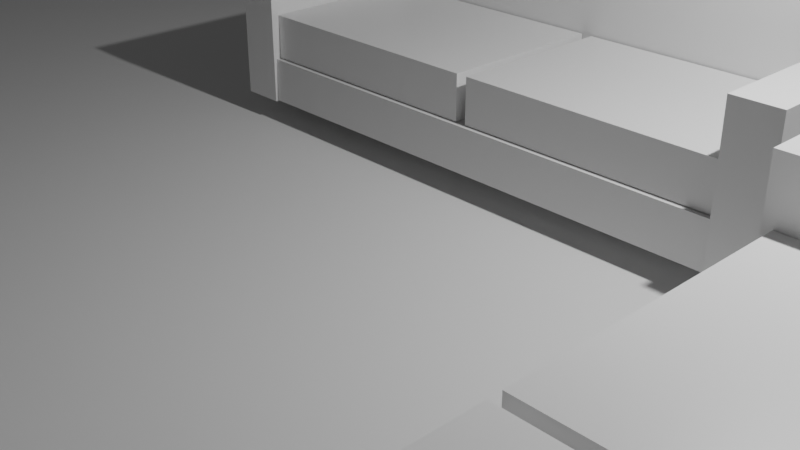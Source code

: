 # Source: Challenge3.blend  (saved by Blender 2.91.10; exported with 4.5.12 LTS)
import bpy
from mathutils import Matrix  # noqa: F401  (used for matrix-valued properties, if any)

bpy.ops.wm.read_factory_settings(use_empty=True)
scene = bpy.context.scene
scene.name = 'Scene'

# ---- collections
col_collection = bpy.data.collections.new('Collection'); scene.collection.children.link(col_collection)
col_sofa_1 = bpy.data.collections.new('Sofa 1'); scene.collection.children.link(col_sofa_1)
col_sofa_2 = bpy.data.collections.new('Sofa 2'); scene.collection.children.link(col_sofa_2)
col_sofa_3 = bpy.data.collections.new('Sofa 3'); scene.collection.children.link(col_sofa_3)

# ---- materials (node trees are filled in below, after node groups)
mat_material = bpy.data.materials.new('Material')
mat_material.alpha_threshold = 0.0
mat_material.use_transparent_shadow = False
mat_material.line_color = (0.0, 0.0, 0.0, 1.0)

# ---- material node trees
mat_material.use_nodes = True; mat_material.node_tree.nodes.clear()
_N = mat_material.node_tree.nodes; _L = mat_material.node_tree.links
n0 = _N.new('ShaderNodeOutputMaterial'); n0.name = 'Material Output'; n0.location = (300, 300)
n1 = _N.new('ShaderNodeBsdfPrincipled'); n1.name = 'Principled BSDF'; n1.location = (10, 300)
n1.distribution = 'GGX'
n1.subsurface_method = 'BURLEY'
n1.inputs[2].default_value = 0.4
n1.inputs[3].default_value = 1.45
n1.inputs[27].default_value = (0.0, 0.0, 0.0, 1.0)
n1.inputs[28].default_value = 1.0
_L.new(n1.outputs[0], n0.inputs[0])
n0.is_active_output = True

# ---- world
world_world = bpy.data.worlds.new('World'); scene.world = world_world
world_world.use_nodes = True; world_world.node_tree.nodes.clear()
_N = world_world.node_tree.nodes; _L = world_world.node_tree.links
n0 = _N.new('ShaderNodeOutputWorld'); n0.name = 'World Output'; n0.location = (300, 300)
n1 = _N.new('ShaderNodeBackground'); n1.name = 'Background'; n1.location = (10, 300)
n1.inputs[0].default_value = (0.05088, 0.05088, 0.05088, 1.0)
_L.new(n1.outputs[0], n0.inputs[0])
n0.is_active_output = True
world_world.color = (0.05088, 0.05088, 0.05088)
world_world.use_sun_shadow = False
world_world.sun_shadow_jitter_overblur = 0.0

# ---- cameras
cam_camera = bpy.data.cameras.new('Camera')
cam_camera.clip_end = 100.0
cam_camera.ortho_scale = 7.314

# ---- lights
light_light = bpy.data.lights.new('Light', 'POINT')
light_light.transmission_factor = 0.0
light_light.energy = 1000.0
light_light.shadow_soft_size = 0.1
light_light.shadow_maximum_resolution = 0.006
light_light.use_absolute_resolution = True

# ---- meshes
me_plane = bpy.data.meshes.new('Plane')
me_plane.from_pydata([(-1.0, -1.0, 0.0), (1.0, -1.0, 0.0), (-1.0, 1.0, 0.0), (1.0, 1.0, 0.0)], [], [(0, 1, 3, 2)])
_uv = me_plane.uv_layers.new(name='UVMap')
_uv.uv.foreach_set('vector', [0.0, 0.0, 1.0, 0.0, 1.0, 1.0, 0.0, 1.0])
me_plane.use_remesh_fix_poles = True
me_plane.use_remesh_preserve_attributes = False
me_plane.use_mirror_vertex_groups = False
me_plane.update()
me_cube = bpy.data.meshes.new('Cube')
me_cube.from_pydata([(1.0, 1.0, 1.0), (1.0, 1.0, -1.0), (1.0, -1.0, 1.0), (1.0, -1.0, -1.0), (-1.0, 1.0, 1.0), (-1.0, 1.0, -1.0), (-1.0, -1.0, 1.0), (-1.0, -1.0, -1.0)], [], [(0, 4, 6, 2), (3, 2, 6, 7), (7, 6, 4, 5), (5, 1, 3, 7), (1, 0, 2, 3), (5, 4, 0, 1)])
_uv = me_cube.uv_layers.new(name='UVMap')
_uv.uv.foreach_set('vector', [0.625, 0.5, 0.875, 0.5, 0.875, 0.75, 0.625, 0.75, 0.375, 0.75, 0.625, 0.75, 0.625, 1.0, 0.375, 1.0, 0.375, 0.0, 0.625, 0.0, 0.625, 0.25, 0.375, 0.25, 0.125, 0.5, 0.375, 0.5, 0.375, 0.75, 0.125, 0.75, 0.375, 0.5, 0.625, 0.5, 0.625, 0.75, 0.375, 0.75, 0.375, 0.25, 0.625, 0.25, 0.625, 0.5, 0.375, 0.5])
me_cube.materials.append(mat_material)
me_cube.use_remesh_preserve_volume = False
me_cube.use_remesh_preserve_attributes = False
me_cube.use_mirror_vertex_groups = False
me_cube.update()
me_cube_002 = bpy.data.meshes.new('Cube.002')
me_cube_002.from_pydata([(1.0, 1.0, 1.0), (1.0, 1.0, -1.0), (1.0, -1.0, 1.0), (1.0, -1.0, -1.0), (-1.0, 1.0, 1.0), (-1.0, 1.0, -1.0), (-1.0, -1.0, 1.0), (-1.0, -1.0, -1.0)], [], [(0, 4, 6, 2), (3, 2, 6, 7), (7, 6, 4, 5), (5, 1, 3, 7), (1, 0, 2, 3), (5, 4, 0, 1)])
_uv = me_cube_002.uv_layers.new(name='UVMap')
_uv.uv.foreach_set('vector', [0.625, 0.5, 0.875, 0.5, 0.875, 0.75, 0.625, 0.75, 0.375, 0.75, 0.625, 0.75, 0.625, 1.0, 0.375, 1.0, 0.375, 0.0, 0.625, 0.0, 0.625, 0.25, 0.375, 0.25, 0.125, 0.5, 0.375, 0.5, 0.375, 0.75, 0.125, 0.75, 0.375, 0.5, 0.625, 0.5, 0.625, 0.75, 0.375, 0.75, 0.375, 0.25, 0.625, 0.25, 0.625, 0.5, 0.375, 0.5])
me_cube_002.materials.append(mat_material)
me_cube_002.use_remesh_preserve_volume = False
me_cube_002.use_remesh_preserve_attributes = False
me_cube_002.use_mirror_vertex_groups = False
me_cube_002.update()
me_cube_003 = bpy.data.meshes.new('Cube.003')
me_cube_003.from_pydata([(1.0, 1.0, 1.0), (1.0, 1.0, -1.0), (1.0, -1.0, 1.0), (1.0, -1.0, -1.0), (-1.0, 1.0, 1.0), (-1.0, 1.0, -1.0), (-1.0, -1.0, 1.0), (-1.0, -1.0, -1.0)], [], [(0, 4, 6, 2), (3, 2, 6, 7), (7, 6, 4, 5), (5, 1, 3, 7), (1, 0, 2, 3), (5, 4, 0, 1)])
_uv = me_cube_003.uv_layers.new(name='UVMap')
_uv.uv.foreach_set('vector', [0.625, 0.5, 0.875, 0.5, 0.875, 0.75, 0.625, 0.75, 0.375, 0.75, 0.625, 0.75, 0.625, 1.0, 0.375, 1.0, 0.375, 0.0, 0.625, 0.0, 0.625, 0.25, 0.375, 0.25, 0.125, 0.5, 0.375, 0.5, 0.375, 0.75, 0.125, 0.75, 0.375, 0.5, 0.625, 0.5, 0.625, 0.75, 0.375, 0.75, 0.375, 0.25, 0.625, 0.25, 0.625, 0.5, 0.375, 0.5])
me_cube_003.materials.append(mat_material)
me_cube_003.use_remesh_preserve_volume = False
me_cube_003.use_remesh_preserve_attributes = False
me_cube_003.use_mirror_vertex_groups = False
me_cube_003.update()
me_cube_001 = bpy.data.meshes.new('Cube.001')
me_cube_001.from_pydata([(1.0, 1.0, 1.0), (1.0, 1.0, -1.0), (1.0, -1.0, 1.0), (1.0, -1.0, -1.0), (-1.0, 1.0, 1.0), (-1.0, 1.0, -1.0), (-1.0, -1.0, 1.0), (-1.0, -1.0, -1.0)], [], [(0, 4, 6, 2), (3, 2, 6, 7), (7, 6, 4, 5), (5, 1, 3, 7), (1, 0, 2, 3), (5, 4, 0, 1)])
_uv = me_cube_001.uv_layers.new(name='UVMap')
_uv.uv.foreach_set('vector', [0.625, 0.5, 0.875, 0.5, 0.875, 0.75, 0.625, 0.75, 0.375, 0.75, 0.625, 0.75, 0.625, 1.0, 0.375, 1.0, 0.375, 0.0, 0.625, 0.0, 0.625, 0.25, 0.375, 0.25, 0.125, 0.5, 0.375, 0.5, 0.375, 0.75, 0.125, 0.75, 0.375, 0.5, 0.625, 0.5, 0.625, 0.75, 0.375, 0.75, 0.375, 0.25, 0.625, 0.25, 0.625, 0.5, 0.375, 0.5])
me_cube_001.materials.append(mat_material)
me_cube_001.use_remesh_preserve_volume = False
me_cube_001.use_remesh_preserve_attributes = False
me_cube_001.use_mirror_vertex_groups = False
me_cube_001.update()
me_cube_004 = bpy.data.meshes.new('Cube.004')
me_cube_004.from_pydata([(1.0, 1.0, 1.0), (1.0, 1.0, -1.0), (1.0, -1.0, 1.0), (1.0, -1.0, -1.0), (-1.0, 1.0, 1.0), (-1.0, 1.0, -1.0), (-1.0, -1.0, 1.0), (-1.0, -1.0, -1.0)], [], [(0, 4, 6, 2), (3, 2, 6, 7), (7, 6, 4, 5), (5, 1, 3, 7), (1, 0, 2, 3), (5, 4, 0, 1)])
_uv = me_cube_004.uv_layers.new(name='UVMap')
_uv.uv.foreach_set('vector', [0.625, 0.5, 0.875, 0.5, 0.875, 0.75, 0.625, 0.75, 0.375, 0.75, 0.625, 0.75, 0.625, 1.0, 0.375, 1.0, 0.375, 0.0, 0.625, 0.0, 0.625, 0.25, 0.375, 0.25, 0.125, 0.5, 0.375, 0.5, 0.375, 0.75, 0.125, 0.75, 0.375, 0.5, 0.625, 0.5, 0.625, 0.75, 0.375, 0.75, 0.375, 0.25, 0.625, 0.25, 0.625, 0.5, 0.375, 0.5])
me_cube_004.materials.append(mat_material)
me_cube_004.use_remesh_preserve_volume = False
me_cube_004.use_remesh_preserve_attributes = False
me_cube_004.use_mirror_vertex_groups = False
me_cube_004.update()
me_cube_006 = bpy.data.meshes.new('Cube.006')
me_cube_006.from_pydata([(1.0, 1.0, 1.0), (1.0, 1.0, -1.0), (1.0, -1.0, 1.0), (1.0, -1.0, -1.0), (-1.0, 1.0, 1.0), (-1.0, 1.0, -1.0), (-1.0, -1.0, 1.0), (-1.0, -1.0, -1.0)], [], [(0, 4, 6, 2), (3, 2, 6, 7), (7, 6, 4, 5), (5, 1, 3, 7), (1, 0, 2, 3), (5, 4, 0, 1)])
_uv = me_cube_006.uv_layers.new(name='UVMap')
_uv.uv.foreach_set('vector', [0.625, 0.5, 0.875, 0.5, 0.875, 0.75, 0.625, 0.75, 0.375, 0.75, 0.625, 0.75, 0.625, 1.0, 0.375, 1.0, 0.375, 0.0, 0.625, 0.0, 0.625, 0.25, 0.375, 0.25, 0.125, 0.5, 0.375, 0.5, 0.375, 0.75, 0.125, 0.75, 0.375, 0.5, 0.625, 0.5, 0.625, 0.75, 0.375, 0.75, 0.375, 0.25, 0.625, 0.25, 0.625, 0.5, 0.375, 0.5])
me_cube_006.materials.append(mat_material)
me_cube_006.use_remesh_preserve_volume = False
me_cube_006.use_remesh_preserve_attributes = False
me_cube_006.use_mirror_vertex_groups = False
me_cube_006.update()
me_cube_007 = bpy.data.meshes.new('Cube.007')
me_cube_007.from_pydata([(1.0, 1.0, 1.0), (1.0, 1.0, -1.0), (1.0, -1.0, 1.0), (1.0, -1.0, -1.0), (-1.0, 1.0, 1.0), (-1.0, 1.0, -1.0), (-1.0, -1.0, 1.0), (-1.0, -1.0, -1.0)], [], [(0, 4, 6, 2), (3, 2, 6, 7), (7, 6, 4, 5), (5, 1, 3, 7), (1, 0, 2, 3), (5, 4, 0, 1)])
_uv = me_cube_007.uv_layers.new(name='UVMap')
_uv.uv.foreach_set('vector', [0.625, 0.5, 0.875, 0.5, 0.875, 0.75, 0.625, 0.75, 0.375, 0.75, 0.625, 0.75, 0.625, 1.0, 0.375, 1.0, 0.375, 0.0, 0.625, 0.0, 0.625, 0.25, 0.375, 0.25, 0.125, 0.5, 0.375, 0.5, 0.375, 0.75, 0.125, 0.75, 0.375, 0.5, 0.625, 0.5, 0.625, 0.75, 0.375, 0.75, 0.375, 0.25, 0.625, 0.25, 0.625, 0.5, 0.375, 0.5])
me_cube_007.materials.append(mat_material)
me_cube_007.use_remesh_preserve_volume = False
me_cube_007.use_remesh_preserve_attributes = False
me_cube_007.use_mirror_vertex_groups = False
me_cube_007.update()
me_cube_008 = bpy.data.meshes.new('Cube.008')
me_cube_008.from_pydata([(1.0, 1.0, 1.0), (1.0, 1.0, -1.0), (1.0, -1.0, 1.0), (1.0, -1.0, -1.0), (-1.0, 1.0, 1.0), (-1.0, 1.0, -1.0), (-1.0, -1.0, 1.0), (-1.0, -1.0, -1.0)], [], [(0, 4, 6, 2), (3, 2, 6, 7), (7, 6, 4, 5), (5, 1, 3, 7), (1, 0, 2, 3), (5, 4, 0, 1)])
_uv = me_cube_008.uv_layers.new(name='UVMap')
_uv.uv.foreach_set('vector', [0.625, 0.5, 0.875, 0.5, 0.875, 0.75, 0.625, 0.75, 0.375, 0.75, 0.625, 0.75, 0.625, 1.0, 0.375, 1.0, 0.375, 0.0, 0.625, 0.0, 0.625, 0.25, 0.375, 0.25, 0.125, 0.5, 0.375, 0.5, 0.375, 0.75, 0.125, 0.75, 0.375, 0.5, 0.625, 0.5, 0.625, 0.75, 0.375, 0.75, 0.375, 0.25, 0.625, 0.25, 0.625, 0.5, 0.375, 0.5])
me_cube_008.materials.append(mat_material)
me_cube_008.use_remesh_preserve_volume = False
me_cube_008.use_remesh_preserve_attributes = False
me_cube_008.use_mirror_vertex_groups = False
me_cube_008.update()
me_cube_009 = bpy.data.meshes.new('Cube.009')
me_cube_009.from_pydata([(1.0, 1.0, 1.0), (1.0, 1.0, -1.0), (1.0, -1.0, 1.0), (1.0, -1.0, -1.0), (-1.0, 1.0, 1.0), (-1.0, 1.0, -1.0), (-1.0, -1.0, 1.0), (-1.0, -1.0, -1.0)], [], [(0, 4, 6, 2), (3, 2, 6, 7), (7, 6, 4, 5), (5, 1, 3, 7), (1, 0, 2, 3), (5, 4, 0, 1)])
_uv = me_cube_009.uv_layers.new(name='UVMap')
_uv.uv.foreach_set('vector', [0.625, 0.5, 0.875, 0.5, 0.875, 0.75, 0.625, 0.75, 0.375, 0.75, 0.625, 0.75, 0.625, 1.0, 0.375, 1.0, 0.375, 0.0, 0.625, 0.0, 0.625, 0.25, 0.375, 0.25, 0.125, 0.5, 0.375, 0.5, 0.375, 0.75, 0.125, 0.75, 0.375, 0.5, 0.625, 0.5, 0.625, 0.75, 0.375, 0.75, 0.375, 0.25, 0.625, 0.25, 0.625, 0.5, 0.375, 0.5])
me_cube_009.materials.append(mat_material)
me_cube_009.use_remesh_preserve_volume = False
me_cube_009.use_remesh_preserve_attributes = False
me_cube_009.use_mirror_vertex_groups = False
me_cube_009.update()
me_cube_010 = bpy.data.meshes.new('Cube.010')
me_cube_010.from_pydata([(1.0, 1.0, 1.0), (1.0, 1.0, -1.0), (1.0, -1.0, 1.0), (1.0, -1.0, -1.0), (-1.0, 1.0, 1.0), (-1.0, 1.0, -1.0), (-1.0, -1.0, 1.0), (-1.0, -1.0, -1.0)], [], [(0, 4, 6, 2), (3, 2, 6, 7), (7, 6, 4, 5), (5, 1, 3, 7), (1, 0, 2, 3), (5, 4, 0, 1)])
_uv = me_cube_010.uv_layers.new(name='UVMap')
_uv.uv.foreach_set('vector', [0.625, 0.5, 0.875, 0.5, 0.875, 0.75, 0.625, 0.75, 0.375, 0.75, 0.625, 0.75, 0.625, 1.0, 0.375, 1.0, 0.375, 0.0, 0.625, 0.0, 0.625, 0.25, 0.375, 0.25, 0.125, 0.5, 0.375, 0.5, 0.375, 0.75, 0.125, 0.75, 0.375, 0.5, 0.625, 0.5, 0.625, 0.75, 0.375, 0.75, 0.375, 0.25, 0.625, 0.25, 0.625, 0.5, 0.375, 0.5])
me_cube_010.materials.append(mat_material)
me_cube_010.use_remesh_preserve_volume = False
me_cube_010.use_remesh_preserve_attributes = False
me_cube_010.use_mirror_vertex_groups = False
me_cube_010.update()
me_cube_011 = bpy.data.meshes.new('Cube.011')
me_cube_011.from_pydata([(1.0, 1.0, 1.0), (1.0, 1.0, -1.0), (1.0, -1.0, 1.0), (1.0, -1.0, -1.0), (-1.0, 1.0, 1.0), (-1.0, 1.0, -1.0), (-1.0, -1.0, 1.0), (-1.0, -1.0, -1.0)], [], [(0, 4, 6, 2), (3, 2, 6, 7), (7, 6, 4, 5), (5, 1, 3, 7), (1, 0, 2, 3), (5, 4, 0, 1)])
_uv = me_cube_011.uv_layers.new(name='UVMap')
_uv.uv.foreach_set('vector', [0.625, 0.5, 0.875, 0.5, 0.875, 0.75, 0.625, 0.75, 0.375, 0.75, 0.625, 0.75, 0.625, 1.0, 0.375, 1.0, 0.375, 0.0, 0.625, 0.0, 0.625, 0.25, 0.375, 0.25, 0.125, 0.5, 0.375, 0.5, 0.375, 0.75, 0.125, 0.75, 0.375, 0.5, 0.625, 0.5, 0.625, 0.75, 0.375, 0.75, 0.375, 0.25, 0.625, 0.25, 0.625, 0.5, 0.375, 0.5])
me_cube_011.materials.append(mat_material)
me_cube_011.use_remesh_preserve_volume = False
me_cube_011.use_remesh_preserve_attributes = False
me_cube_011.use_mirror_vertex_groups = False
me_cube_011.update()
me_cube_012 = bpy.data.meshes.new('Cube.012')
me_cube_012.from_pydata([(1.0, 1.0, 1.0), (1.0, 1.0, -1.0), (1.0, -1.0, 1.0), (1.0, -1.0, -1.0), (-1.0, 1.0, 1.0), (-1.0, 1.0, -1.0), (-1.0, -1.0, 1.0), (-1.0, -1.0, -1.0)], [], [(0, 4, 6, 2), (3, 2, 6, 7), (7, 6, 4, 5), (5, 1, 3, 7), (1, 0, 2, 3), (5, 4, 0, 1)])
_uv = me_cube_012.uv_layers.new(name='UVMap')
_uv.uv.foreach_set('vector', [0.625, 0.5, 0.875, 0.5, 0.875, 0.75, 0.625, 0.75, 0.375, 0.75, 0.625, 0.75, 0.625, 1.0, 0.375, 1.0, 0.375, 0.0, 0.625, 0.0, 0.625, 0.25, 0.375, 0.25, 0.125, 0.5, 0.375, 0.5, 0.375, 0.75, 0.125, 0.75, 0.375, 0.5, 0.625, 0.5, 0.625, 0.75, 0.375, 0.75, 0.375, 0.25, 0.625, 0.25, 0.625, 0.5, 0.375, 0.5])
me_cube_012.materials.append(mat_material)
me_cube_012.use_remesh_preserve_volume = False
me_cube_012.use_remesh_preserve_attributes = False
me_cube_012.use_mirror_vertex_groups = False
me_cube_012.update()
me_cube_013 = bpy.data.meshes.new('Cube.013')
me_cube_013.from_pydata([(1.0, 1.0, 1.0), (1.0, 1.0, -1.0), (1.0, -1.0, 1.0), (1.0, -1.0, -1.0), (-1.0, 1.0, 1.0), (-1.0, 1.0, -1.0), (-1.0, -1.0, 1.0), (-1.0, -1.0, -1.0)], [], [(0, 4, 6, 2), (3, 2, 6, 7), (7, 6, 4, 5), (5, 1, 3, 7), (1, 0, 2, 3), (5, 4, 0, 1)])
_uv = me_cube_013.uv_layers.new(name='UVMap')
_uv.uv.foreach_set('vector', [0.625, 0.5, 0.875, 0.5, 0.875, 0.75, 0.625, 0.75, 0.375, 0.75, 0.625, 0.75, 0.625, 1.0, 0.375, 1.0, 0.375, 0.0, 0.625, 0.0, 0.625, 0.25, 0.375, 0.25, 0.125, 0.5, 0.375, 0.5, 0.375, 0.75, 0.125, 0.75, 0.375, 0.5, 0.625, 0.5, 0.625, 0.75, 0.375, 0.75, 0.375, 0.25, 0.625, 0.25, 0.625, 0.5, 0.375, 0.5])
me_cube_013.materials.append(mat_material)
me_cube_013.use_remesh_preserve_volume = False
me_cube_013.use_remesh_preserve_attributes = False
me_cube_013.use_mirror_vertex_groups = False
me_cube_013.update()
me_cube_014 = bpy.data.meshes.new('Cube.014')
me_cube_014.from_pydata([(1.0, 1.0, 1.0), (1.0, 1.0, -1.0), (1.0, -1.0, 1.0), (1.0, -1.0, -1.0), (-1.0, 1.0, 1.0), (-1.0, 1.0, -1.0), (-1.0, -1.0, 1.0), (-1.0, -1.0, -1.0)], [], [(0, 4, 6, 2), (3, 2, 6, 7), (7, 6, 4, 5), (5, 1, 3, 7), (1, 0, 2, 3), (5, 4, 0, 1)])
_uv = me_cube_014.uv_layers.new(name='UVMap')
_uv.uv.foreach_set('vector', [0.625, 0.5, 0.875, 0.5, 0.875, 0.75, 0.625, 0.75, 0.375, 0.75, 0.625, 0.75, 0.625, 1.0, 0.375, 1.0, 0.375, 0.0, 0.625, 0.0, 0.625, 0.25, 0.375, 0.25, 0.125, 0.5, 0.375, 0.5, 0.375, 0.75, 0.125, 0.75, 0.375, 0.5, 0.625, 0.5, 0.625, 0.75, 0.375, 0.75, 0.375, 0.25, 0.625, 0.25, 0.625, 0.5, 0.375, 0.5])
me_cube_014.materials.append(mat_material)
me_cube_014.use_remesh_preserve_volume = False
me_cube_014.use_remesh_preserve_attributes = False
me_cube_014.use_mirror_vertex_groups = False
me_cube_014.update()
me_cube_015 = bpy.data.meshes.new('Cube.015')
me_cube_015.from_pydata([(1.0, 1.0, 1.0), (1.0, 1.0, -1.0), (1.0, -1.0, 1.0), (1.0, -1.0, -1.0), (-1.0, 1.0, 1.0), (-1.0, 1.0, -1.0), (-1.0, -1.0, 1.0), (-1.0, -1.0, -1.0)], [], [(0, 4, 6, 2), (3, 2, 6, 7), (7, 6, 4, 5), (5, 1, 3, 7), (1, 0, 2, 3), (5, 4, 0, 1)])
_uv = me_cube_015.uv_layers.new(name='UVMap')
_uv.uv.foreach_set('vector', [0.625, 0.5, 0.875, 0.5, 0.875, 0.75, 0.625, 0.75, 0.375, 0.75, 0.625, 0.75, 0.625, 1.0, 0.375, 1.0, 0.375, 0.0, 0.625, 0.0, 0.625, 0.25, 0.375, 0.25, 0.125, 0.5, 0.375, 0.5, 0.375, 0.75, 0.125, 0.75, 0.375, 0.5, 0.625, 0.5, 0.625, 0.75, 0.375, 0.75, 0.375, 0.25, 0.625, 0.25, 0.625, 0.5, 0.375, 0.5])
me_cube_015.materials.append(mat_material)
me_cube_015.use_remesh_preserve_volume = False
me_cube_015.use_remesh_preserve_attributes = False
me_cube_015.use_mirror_vertex_groups = False
me_cube_015.update()
me_cube_016 = bpy.data.meshes.new('Cube.016')
me_cube_016.from_pydata([(1.0, 1.0, 1.0), (1.0, 1.0, -1.0), (1.0, -1.0, 1.0), (1.0, -1.0, -1.0), (-1.0, 1.0, 1.0), (-1.0, 1.0, -1.0), (-1.0, -1.0, 1.0), (-1.0, -1.0, -1.0)], [], [(0, 4, 6, 2), (3, 2, 6, 7), (7, 6, 4, 5), (5, 1, 3, 7), (1, 0, 2, 3), (5, 4, 0, 1)])
_uv = me_cube_016.uv_layers.new(name='UVMap')
_uv.uv.foreach_set('vector', [0.625, 0.5, 0.875, 0.5, 0.875, 0.75, 0.625, 0.75, 0.375, 0.75, 0.625, 0.75, 0.625, 1.0, 0.375, 1.0, 0.375, 0.0, 0.625, 0.0, 0.625, 0.25, 0.375, 0.25, 0.125, 0.5, 0.375, 0.5, 0.375, 0.75, 0.125, 0.75, 0.375, 0.5, 0.625, 0.5, 0.625, 0.75, 0.375, 0.75, 0.375, 0.25, 0.625, 0.25, 0.625, 0.5, 0.375, 0.5])
me_cube_016.materials.append(mat_material)
me_cube_016.use_remesh_preserve_volume = False
me_cube_016.use_remesh_preserve_attributes = False
me_cube_016.use_mirror_vertex_groups = False
me_cube_016.update()
me_cube_017 = bpy.data.meshes.new('Cube.017')
me_cube_017.from_pydata([(1.0, 1.0, 1.0), (1.0, 1.0, -1.0), (1.0, -1.0, 1.0), (1.0, -1.0, -1.0), (-1.0, 1.0, 1.0), (-1.0, 1.0, -1.0), (-1.0, -1.0, 1.0), (-1.0, -1.0, -1.0)], [], [(0, 4, 6, 2), (3, 2, 6, 7), (7, 6, 4, 5), (5, 1, 3, 7), (1, 0, 2, 3), (5, 4, 0, 1)])
_uv = me_cube_017.uv_layers.new(name='UVMap')
_uv.uv.foreach_set('vector', [0.625, 0.5, 0.875, 0.5, 0.875, 0.75, 0.625, 0.75, 0.375, 0.75, 0.625, 0.75, 0.625, 1.0, 0.375, 1.0, 0.375, 0.0, 0.625, 0.0, 0.625, 0.25, 0.375, 0.25, 0.125, 0.5, 0.375, 0.5, 0.375, 0.75, 0.125, 0.75, 0.375, 0.5, 0.625, 0.5, 0.625, 0.75, 0.375, 0.75, 0.375, 0.25, 0.625, 0.25, 0.625, 0.5, 0.375, 0.5])
me_cube_017.materials.append(mat_material)
me_cube_017.use_remesh_preserve_volume = False
me_cube_017.use_remesh_preserve_attributes = False
me_cube_017.use_mirror_vertex_groups = False
me_cube_017.update()
me_cube_018 = bpy.data.meshes.new('Cube.018')
me_cube_018.from_pydata([(1.0, 1.0, 1.0), (1.0, 1.0, -1.0), (1.0, -1.0, 1.0), (1.0, -1.0, -1.0), (-1.0, 1.0, 1.0), (-1.0, 1.0, -1.0), (-1.0, -1.0, 1.0), (-1.0, -1.0, -1.0)], [], [(0, 4, 6, 2), (3, 2, 6, 7), (7, 6, 4, 5), (5, 1, 3, 7), (1, 0, 2, 3), (5, 4, 0, 1)])
_uv = me_cube_018.uv_layers.new(name='UVMap')
_uv.uv.foreach_set('vector', [0.625, 0.5, 0.875, 0.5, 0.875, 0.75, 0.625, 0.75, 0.375, 0.75, 0.625, 0.75, 0.625, 1.0, 0.375, 1.0, 0.375, 0.0, 0.625, 0.0, 0.625, 0.25, 0.375, 0.25, 0.125, 0.5, 0.375, 0.5, 0.375, 0.75, 0.125, 0.75, 0.375, 0.5, 0.625, 0.5, 0.625, 0.75, 0.375, 0.75, 0.375, 0.25, 0.625, 0.25, 0.625, 0.5, 0.375, 0.5])
me_cube_018.materials.append(mat_material)
me_cube_018.use_remesh_preserve_volume = False
me_cube_018.use_remesh_preserve_attributes = False
me_cube_018.use_mirror_vertex_groups = False
me_cube_018.update()

# ---- objects
ob_light = bpy.data.objects.new('Light', light_light)
ob_camera = bpy.data.objects.new('Camera', cam_camera)
ob_plane = bpy.data.objects.new('Plane', me_plane)
ob_sofa_base = bpy.data.objects.new('Sofa Base', me_cube)
ob_sofa_cushion_001 = bpy.data.objects.new('Sofa Cushion.001', me_cube_002)
ob_sofa_cushion_002 = bpy.data.objects.new('Sofa Cushion.002', me_cube_003)
ob_sofa_back = bpy.data.objects.new('Sofa back', me_cube_001)
ob_sofa_side = bpy.data.objects.new('Sofa Side', me_cube_004)
ob_sofa_side_001 = bpy.data.objects.new('Sofa Side.001', me_cube_006)
ob_sofa_base_001 = bpy.data.objects.new('Sofa Base.001', me_cube_007)
ob_sofa_cushion_003 = bpy.data.objects.new('Sofa Cushion.003', me_cube_008)
ob_sofa_cushion_004 = bpy.data.objects.new('Sofa Cushion.004', me_cube_009)
ob_sofa_back_001 = bpy.data.objects.new('Sofa back.001', me_cube_010)
ob_sofa_side_002 = bpy.data.objects.new('Sofa Side.002', me_cube_011)
ob_sofa_side_003 = bpy.data.objects.new('Sofa Side.003', me_cube_012)
ob_sofa_base_002 = bpy.data.objects.new('Sofa Base.002', me_cube_013)
ob_sofa_cushion_005 = bpy.data.objects.new('Sofa Cushion.005', me_cube_014)
ob_sofa_cushion_006 = bpy.data.objects.new('Sofa Cushion.006', me_cube_015)
ob_sofa_back_002 = bpy.data.objects.new('Sofa back.002', me_cube_016)
ob_sofa_side_004 = bpy.data.objects.new('Sofa Side.004', me_cube_017)
ob_sofa_side_005 = bpy.data.objects.new('Sofa Side.005', me_cube_018)

# ---- transforms, parenting, visibility, modifiers, constraints
ob_light.location = (4.076, 1.005, 5.904)
ob_light.rotation_euler = (0.6503, 0.05522, 1.866)
ob_light.lock_rotations_4d = False
ob_light.empty_display_type = 'ARROWS'
ob_light.color = (0.0, 0.0, 0.0, 0.0)
ob_light.lineart.crease_threshold = 0.0
ob_camera.location = (7.359, -6.926, 4.958)
ob_camera.rotation_euler = (1.109, 0.0, 0.8149)
ob_camera.lock_rotations_4d = False
ob_camera.empty_display_type = 'ARROWS'
ob_camera.color = (0.0, 0.0, 0.0, 0.0)
ob_camera.display_type = 'WIRE'
ob_camera.lineart.crease_threshold = 0.0
ob_plane.location = (0.0, 0.0, 0.0)
ob_plane.scale = (15.1, 15.1, 15.1)
ob_plane.lineart.crease_threshold = 0.0
ob_sofa_base.location = (0.0, -7.975, 0.5297)
ob_sofa_base.scale = (3.195, 1.067, -0.2608)
ob_sofa_base.lock_rotations_4d = False
ob_sofa_base.empty_display_type = 'ARROWS'
ob_sofa_base.lineart.crease_threshold = 0.0
ob_sofa_cushion_001.location = (1.54, -7.975, 1.059)
ob_sofa_cushion_001.scale = (1.466, 1.01, -0.2608)
ob_sofa_cushion_001.lock_rotations_4d = False
ob_sofa_cushion_001.empty_display_type = 'ARROWS'
ob_sofa_cushion_001.lineart.crease_threshold = 0.0
ob_sofa_cushion_002.location = (-1.521, -7.975, 1.059)
ob_sofa_cushion_002.scale = (1.466, 1.01, -0.2608)
ob_sofa_cushion_002.lock_rotations_4d = False
ob_sofa_cushion_002.empty_display_type = 'ARROWS'
ob_sofa_cushion_002.lineart.crease_threshold = 0.0
ob_sofa_back.location = (0.0, -9.266, 1.331)
ob_sofa_back.rotation_euler = (-1.571, 0.0, 0.0)
ob_sofa_back.scale = (3.541, 1.067, -0.2608)
ob_sofa_back.lock_rotations_4d = False
ob_sofa_back.empty_display_type = 'ARROWS'
ob_sofa_back.lineart.crease_threshold = 0.0
ob_sofa_side.location = (3.272, -8.195, 1.101)
ob_sofa_side.rotation_euler = (0.0, -1.571, 0.0)
ob_sofa_side.scale = (0.8363, 1.328, -0.2608)
ob_sofa_side.lock_rotations_4d = False
ob_sofa_side.empty_display_type = 'ARROWS'
ob_sofa_side.lineart.crease_threshold = 0.0
ob_sofa_side_001.location = (-3.272, -8.195, 1.101)
ob_sofa_side_001.rotation_euler = (0.0, -1.571, 0.0)
ob_sofa_side_001.scale = (0.8363, 1.328, -0.2608)
ob_sofa_side_001.lock_rotations_4d = False
ob_sofa_side_001.empty_display_type = 'ARROWS'
ob_sofa_side_001.lineart.crease_threshold = 0.0
ob_sofa_base_001.location = (4.972, -3.001, 0.5297)
ob_sofa_base_001.rotation_euler = (0.0, -0.0, 1.571)
ob_sofa_base_001.scale = (3.195, 1.067, -0.2608)
ob_sofa_base_001.lock_rotations_4d = False
ob_sofa_base_001.empty_display_type = 'ARROWS'
ob_sofa_base_001.lineart.crease_threshold = 0.0
ob_sofa_cushion_003.location = (4.972, -1.461, 1.059)
ob_sofa_cushion_003.rotation_euler = (0.0, -0.0, 1.571)
ob_sofa_cushion_003.scale = (1.466, 1.01, -0.2608)
ob_sofa_cushion_003.lock_rotations_4d = False
ob_sofa_cushion_003.empty_display_type = 'ARROWS'
ob_sofa_cushion_003.lineart.crease_threshold = 0.0
ob_sofa_cushion_004.location = (4.972, -4.522, 1.059)
ob_sofa_cushion_004.rotation_euler = (0.0, -0.0, 1.571)
ob_sofa_cushion_004.scale = (1.466, 1.01, -0.2608)
ob_sofa_cushion_004.lock_rotations_4d = False
ob_sofa_cushion_004.empty_display_type = 'ARROWS'
ob_sofa_cushion_004.lineart.crease_threshold = 0.0
ob_sofa_back_001.location = (6.263, -3.001, 1.331)
ob_sofa_back_001.rotation_euler = (-1.571, -0.0, 1.571)
ob_sofa_back_001.scale = (3.541, 1.067, -0.2608)
ob_sofa_back_001.lock_rotations_4d = False
ob_sofa_back_001.empty_display_type = 'ARROWS'
ob_sofa_back_001.lineart.crease_threshold = 0.0
ob_sofa_side_002.location = (5.192, 0.271, 1.101)
ob_sofa_side_002.rotation_euler = (1.571, -1.571, 0.0)
ob_sofa_side_002.scale = (0.8363, 1.328, -0.2608)
ob_sofa_side_002.lock_rotations_4d = False
ob_sofa_side_002.empty_display_type = 'ARROWS'
ob_sofa_side_002.lineart.crease_threshold = 0.0
ob_sofa_side_003.location = (5.192, -6.273, 1.101)
ob_sofa_side_003.rotation_euler = (1.571, -1.571, 0.0)
ob_sofa_side_003.scale = (0.8363, 1.328, -0.2608)
ob_sofa_side_003.lock_rotations_4d = False
ob_sofa_side_003.empty_display_type = 'ARROWS'
ob_sofa_side_003.lineart.crease_threshold = 0.0
ob_sofa_base_002.location = (0.006532, 1.877, 0.5297)
ob_sofa_base_002.rotation_euler = (0.0, -0.0, 3.142)
ob_sofa_base_002.scale = (3.195, 1.067, -0.2608)
ob_sofa_base_002.lock_rotations_4d = False
ob_sofa_base_002.empty_display_type = 'ARROWS'
ob_sofa_base_002.lineart.crease_threshold = 0.0
ob_sofa_cushion_005.location = (-1.534, 1.877, 1.059)
ob_sofa_cushion_005.rotation_euler = (0.0, -0.0, 3.142)
ob_sofa_cushion_005.scale = (1.466, 1.01, -0.2608)
ob_sofa_cushion_005.lock_rotations_4d = False
ob_sofa_cushion_005.empty_display_type = 'ARROWS'
ob_sofa_cushion_005.lineart.crease_threshold = 0.0
ob_sofa_cushion_006.location = (1.527, 1.877, 1.059)
ob_sofa_cushion_006.rotation_euler = (0.0, -0.0, 3.142)
ob_sofa_cushion_006.scale = (1.466, 1.01, -0.2608)
ob_sofa_cushion_006.lock_rotations_4d = False
ob_sofa_cushion_006.empty_display_type = 'ARROWS'
ob_sofa_cushion_006.lineart.crease_threshold = 0.0
ob_sofa_back_002.location = (0.006532, 3.168, 1.331)
ob_sofa_back_002.rotation_euler = (-1.571, -0.0, 3.142)
ob_sofa_back_002.scale = (3.541, 1.067, -0.2608)
ob_sofa_back_002.lock_rotations_4d = False
ob_sofa_back_002.empty_display_type = 'ARROWS'
ob_sofa_back_002.lineart.crease_threshold = 0.0
ob_sofa_side_004.location = (-3.266, 2.097, 1.101)
ob_sofa_side_004.rotation_euler = (3.142, -1.571, 0.0)
ob_sofa_side_004.scale = (0.8363, 1.328, -0.2608)
ob_sofa_side_004.lock_rotations_4d = False
ob_sofa_side_004.empty_display_type = 'ARROWS'
ob_sofa_side_004.lineart.crease_threshold = 0.0
ob_sofa_side_005.location = (3.279, 2.097, 1.101)
ob_sofa_side_005.rotation_euler = (3.142, -1.571, 0.0)
ob_sofa_side_005.scale = (0.8363, 1.328, -0.2608)
ob_sofa_side_005.lock_rotations_4d = False
ob_sofa_side_005.empty_display_type = 'ARROWS'
ob_sofa_side_005.lineart.crease_threshold = 0.0

# ---- collection membership
col_collection.objects.link(ob_light)
col_collection.objects.link(ob_camera)
col_collection.objects.link(ob_plane)
col_sofa_1.objects.link(ob_sofa_base)
col_sofa_1.objects.link(ob_sofa_cushion_001)
col_sofa_1.objects.link(ob_sofa_cushion_002)
col_sofa_1.objects.link(ob_sofa_back)
col_sofa_1.objects.link(ob_sofa_side)
col_sofa_1.objects.link(ob_sofa_side_001)
col_sofa_2.objects.link(ob_sofa_base_001)
col_sofa_2.objects.link(ob_sofa_cushion_003)
col_sofa_2.objects.link(ob_sofa_cushion_004)
col_sofa_2.objects.link(ob_sofa_back_001)
col_sofa_2.objects.link(ob_sofa_side_002)
col_sofa_2.objects.link(ob_sofa_side_003)
col_sofa_3.objects.link(ob_sofa_base_002)
col_sofa_3.objects.link(ob_sofa_cushion_005)
col_sofa_3.objects.link(ob_sofa_cushion_006)
col_sofa_3.objects.link(ob_sofa_back_002)
col_sofa_3.objects.link(ob_sofa_side_004)
col_sofa_3.objects.link(ob_sofa_side_005)

# ---- scene / render settings (as saved in the file)
scene.camera = ob_camera
scene.frame_start = 1; scene.frame_end = 250; scene.frame_set(1)
scene.render.engine = 'BLENDER_EEVEE_NEXT'
scene.cycles.use_denoising = False
scene.cycles.samples = 128
scene.cycles.sampling_pattern = 'TABULATED_SOBOL'
scene.cycles.use_adaptive_sampling = False
scene.cycles.use_light_tree = False
scene.view_settings.view_transform = 'Filmic'
bpy.context.view_layer.update()

